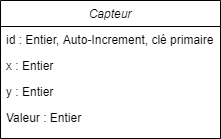

The diagram above was exported from draw.io. Its source (the exported page's mxGraphModel, read from the mxfile embedded in the PNG):
<mxGraphModel dx="1221" dy="598" grid="1" gridSize="10" guides="1" tooltips="1" connect="1" arrows="1" fold="1" page="1" pageScale="1" pageWidth="827" pageHeight="1169" math="0" shadow="0">
  <root>
    <mxCell id="WIyWlLk6GJQsqaUBKTNV-0" />
    <mxCell id="WIyWlLk6GJQsqaUBKTNV-1" parent="WIyWlLk6GJQsqaUBKTNV-0" />
    <mxCell id="l-dgdEgJUGUQhCcOQDO2-12" value="Capteur" style="swimlane;fontStyle=2;align=center;verticalAlign=top;childLayout=stackLayout;horizontal=1;startSize=26;horizontalStack=0;resizeParent=1;resizeLast=0;collapsible=1;marginBottom=0;rounded=0;shadow=0;strokeWidth=1;" parent="WIyWlLk6GJQsqaUBKTNV-1" vertex="1">
      <mxGeometry x="303" y="200" width="220" height="138" as="geometry">
        <mxRectangle x="230" y="140" width="160" height="26" as="alternateBounds" />
      </mxGeometry>
    </mxCell>
    <mxCell id="l-dgdEgJUGUQhCcOQDO2-13" value="id : Entier, Auto-Increment, clé primaire" style="text;align=left;verticalAlign=top;spacingLeft=4;spacingRight=4;overflow=hidden;rotatable=0;points=[[0,0.5],[1,0.5]];portConstraint=eastwest;" parent="l-dgdEgJUGUQhCcOQDO2-12" vertex="1">
      <mxGeometry y="26" width="220" height="26" as="geometry" />
    </mxCell>
    <mxCell id="l-dgdEgJUGUQhCcOQDO2-14" value="x : Entier" style="text;align=left;verticalAlign=top;spacingLeft=4;spacingRight=4;overflow=hidden;rotatable=0;points=[[0,0.5],[1,0.5]];portConstraint=eastwest;" parent="l-dgdEgJUGUQhCcOQDO2-12" vertex="1">
      <mxGeometry y="52" width="220" height="26" as="geometry" />
    </mxCell>
    <mxCell id="l-dgdEgJUGUQhCcOQDO2-15" value="y : Entier" style="text;align=left;verticalAlign=top;spacingLeft=4;spacingRight=4;overflow=hidden;rotatable=0;points=[[0,0.5],[1,0.5]];portConstraint=eastwest;rounded=0;shadow=0;html=0;" parent="l-dgdEgJUGUQhCcOQDO2-12" vertex="1">
      <mxGeometry y="78" width="220" height="26" as="geometry" />
    </mxCell>
    <mxCell id="l-dgdEgJUGUQhCcOQDO2-16" value="Valeur : Entier" style="text;align=left;verticalAlign=top;spacingLeft=4;spacingRight=4;overflow=hidden;rotatable=0;points=[[0,0.5],[1,0.5]];portConstraint=eastwest;rounded=0;shadow=0;html=0;" parent="l-dgdEgJUGUQhCcOQDO2-12" vertex="1">
      <mxGeometry y="104" width="220" height="26" as="geometry" />
    </mxCell>
  </root>
</mxGraphModel>